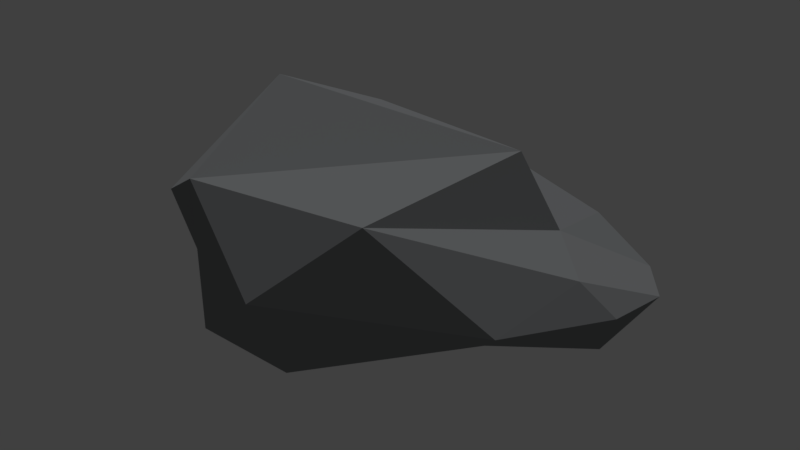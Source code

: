 # Source: decor_rock_4.blend  (saved by Blender 2.79.0; exported with 4.5.12 LTS)
import bpy
from mathutils import Matrix  # noqa: F401  (used for matrix-valued properties, if any)

bpy.ops.wm.read_factory_settings(use_empty=True)
scene = bpy.context.scene
scene.name = 'Scene'

# ---- collections
col_collection_1 = bpy.data.collections.new('Collection 1'); scene.collection.children.link(col_collection_1)

# ---- materials (node trees are filled in below, after node groups)
mat_material_001 = bpy.data.materials.new('Material.001')
mat_material_001.alpha_threshold = 0.0
mat_material_001.use_transparent_shadow = False
mat_material_001.diffuse_color = (0.2432, 0.2524, 0.2598, 1.0)
mat_material_001.roughness = 0.5

# ---- material node trees

# ---- world
world_world = bpy.data.worlds.new('World'); scene.world = world_world
world_world.color = (0.05088, 0.05088, 0.05088)
world_world.use_sun_shadow = False
world_world.sun_shadow_jitter_overblur = 0.0
world_world.cycles.sampling_method = 'MANUAL'

# ---- lights
light_sun = bpy.data.lights.new('Sun', 'SUN')
light_sun.transmission_factor = 0.0
light_sun.angle = 0.1993
light_sun.energy = 1.0
light_sun.shadow_buffer_clip_start = 0.5
light_sun.shadow_soft_size = 0.1
light_sun.shadow_cascade_max_distance = 1000.0

# ---- meshes
me_cube_001 = bpy.data.meshes.new('Cube.001')
me_cube_001.from_pydata([(4.3, 4.332, -1.139), (-3.624, 1.962, 5.842), (3.02, -0.275, -1.124), (6.18, 5.504, 0.7351), (0.6695, 5.222, 0.5062), (-6.458, -4.651, 0.3742), (-0.7067, -7.894, 2.674), (-6.283, -2.128, 5.675), (-4.686, -0.6901, 1.018), (-2.892, -7.86, 6.295), (7.716, 3.28, 1.055), (4.613, 1.606, 3.232), (-2.558, -4.178, 8.738), (-5.686, -2.922, -1.213), (-3.909, -6.993, 0.06456), (6.358, 0.1109, 2.549), (5.281, -2.972, 1.393), (-0.3442, 3.937, -1.072), (0.516, 3.146, -1.813), (-3.596, -3.518, -2.805), (3.616, 0.4897, 6.242), (1.661, 2.413, 5.019), (4.193, 4.939, 2.514), (2.122, -5.598, 5.356), (-7.976, -4.729, 3.284), (-6.422, -2.668, -0.3933), (-0.5855, -6.459, -0.5868), (-5.882, 1.298, 2.516), (-1.659, 1.118, -1.12), (6.61, 1.436, -0.6173), (3.372, 5.6, 0.3034), (2.218, 2.466, -2.499), (2.116, 5.073, -1.703), (6.218, 3.852, -0.7051), (1.772, 5.248, 2.237), (7.381, 0.9428, 1.129), (4.805, 2.301, -1.643)], [], [(27, 1, 4), (5, 14, 9), (17, 27, 4), (2, 29, 16), (29, 36, 33), (29, 10, 35), (14, 19, 26), (36, 29, 2), (20, 23, 11), (11, 22, 21), (1, 34, 4), (10, 29, 33), (30, 22, 3), (33, 36, 0), (3, 33, 0), (21, 20, 11), (1, 7, 12), (1, 21, 34), (15, 16, 35), (31, 19, 28), (18, 31, 28), (20, 9, 23), (31, 18, 32), (13, 19, 5), (35, 10, 15), (1, 12, 20), (15, 10, 11), (9, 12, 24), (24, 7, 8), (8, 5, 24), (7, 27, 8), (20, 12, 9), (2, 19, 31), (10, 33, 3), (3, 22, 11), (6, 23, 9), (11, 23, 15), (9, 14, 6), (3, 11, 10), (27, 28, 8), (16, 6, 26), (4, 30, 32), (25, 28, 13), (28, 27, 17), (31, 0, 36), (16, 26, 2), (28, 17, 18), (34, 21, 22), (5, 19, 14), (1, 27, 7), (25, 8, 28), (5, 9, 24), (30, 0, 32), (31, 36, 2), (12, 7, 24), (23, 6, 16), (31, 32, 0), (26, 6, 14), (19, 13, 28), (26, 19, 2), (34, 30, 4), (34, 22, 30), (16, 15, 23), (25, 5, 8), (16, 29, 35), (30, 3, 0), (4, 32, 17), (13, 5, 25), (17, 32, 18), (1, 20, 21)])
me_cube_001.materials.append(mat_material_001)
me_cube_001.use_remesh_preserve_volume = False
me_cube_001.use_remesh_preserve_attributes = False
me_cube_001.use_mirror_vertex_groups = False
me_cube_001.update()

# ---- objects
ob_sun = bpy.data.objects.new('Sun', light_sun)
ob_cube = bpy.data.objects.new('Cube', me_cube_001)

# ---- transforms, parenting, visibility, modifiers, constraints
ob_sun.location = (0.01042, 17.23, 9.111)
ob_sun.lineart.crease_threshold = 0.0
ob_cube.location = (0.0, 0.0, 0.0)
ob_cube.lineart.crease_threshold = 0.0

# ---- collection membership
col_collection_1.objects.link(ob_sun)
col_collection_1.objects.link(ob_cube)

# ---- scene / render settings (as saved in the file)
scene.frame_start = 1; scene.frame_end = 250; scene.frame_set(0)
scene.render.engine = 'BLENDER_EEVEE_NEXT'
scene.render.resolution_percentage = 50
scene.render.dither_intensity = 0.0
scene.cycles.use_denoising = False
scene.cycles.samples = 128
scene.cycles.sampling_pattern = 'TABULATED_SOBOL'
scene.cycles.light_sampling_threshold = 0.0
scene.cycles.use_adaptive_sampling = False
scene.cycles.use_light_tree = False
scene.cycles.blur_glossy = 0.0
scene.cycles.sample_clamp_indirect = 0.0
scene.view_settings.view_transform = 'Standard'
bpy.context.view_layer.update()

# ---- added for rendering (the .blend has no active camera): camera
cam_auto = bpy.data.cameras.new('AutoCamera')
cam_auto.lens = 50.0
cam_auto.sensor_width = 36.0
cam_auto.clip_end = 1000.0
ob_auto_camera = bpy.data.objects.new('AutoCamera', cam_auto)
scene.collection.objects.link(ob_auto_camera)
ob_auto_camera.location = (21.7958, -27.4578, 20.5065)
ob_auto_camera.rotation_euler = (1.09748, -7.21219e-08, 0.694738)
scene.camera = ob_auto_camera
bpy.context.view_layer.update()
